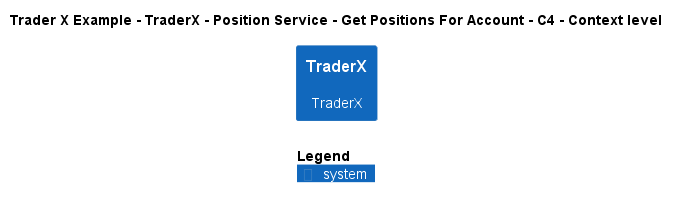

The diagram above was rendered by PlantUML. Its source (embedded in the PNG):
@startuml
!include ..\..\..\..\..\..\..\.c4s\C4_Context.puml

AddElementTag("c4interflow:lifecycle:new", $bgColor=green, $fontColor=#ffffff, $borderColor=green, $shadowing="False")
AddElementTag("c4interflow:lifecycle:changed", $bgColor=orange, $fontColor=#ffffff, $borderColor=orange, $shadowing="False")
AddElementTag("c4interflow:lifecycle:removed", $bgColor=red, $fontColor=#ffffff, $borderColor=red, $shadowing="False")

AddRelTag("c4interflow:lifecycle:new", $textColor=green, $lineColor=green)
AddRelTag("c4interflow:lifecycle:changed", $textColor=orange, $lineColor=orange)
AddRelTag("c4interflow:lifecycle:removed", $textColor=red, $lineColor=red)

SHOW_PERSON_PORTRAIT()
LAYOUT_TOP_DOWN()

skinparam linetype polyline

title Trader X Example - TraderX - Position Service - Get Positions For Account - C4 - Context level

System(TraderXExample.SoftwareSystems.TraderX, "TraderX", "TraderX")



SHOW_LEGEND()
@enduml